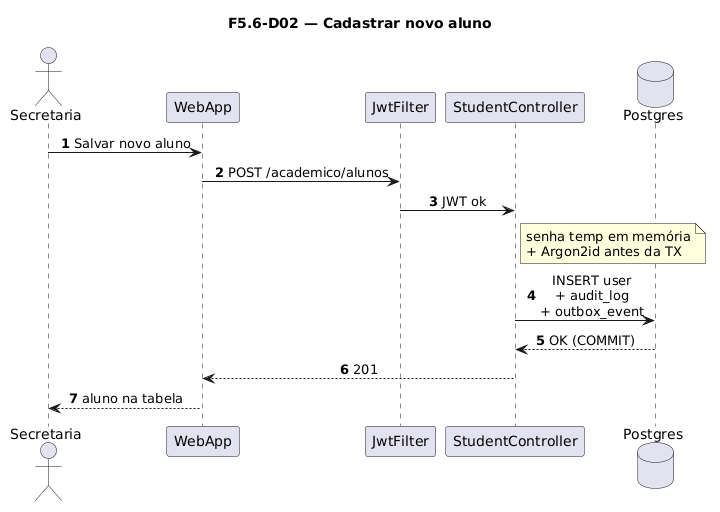

The diagram above was rendered by PlantUML. Its source (embedded in the PNG):
@startuml
title F5.6-D02 — Cadastrar novo aluno
skinparam sequenceMessageAlign center
skinparam responseMessageBelowArrow true
skinparam maxMessageSize 220
autonumber

actor "Secretaria" as Sec
participant "WebApp" as WebApp
participant "JwtFilter" as Jwt
participant "StudentController" as Ctrl
database "Postgres" as Postgres

Sec -> WebApp: Salvar novo aluno
WebApp -> Jwt: POST /academico/alunos
Jwt -> Ctrl: JWT ok
note right of Ctrl
  senha temp em memória
  + Argon2id antes da TX
end note
Ctrl -> Postgres: INSERT user\n+ audit_log\n+ outbox_event
Postgres --> Ctrl: OK (COMMIT)
Ctrl --> WebApp: 201
WebApp --> Sec: aluno na tabela
@enduml